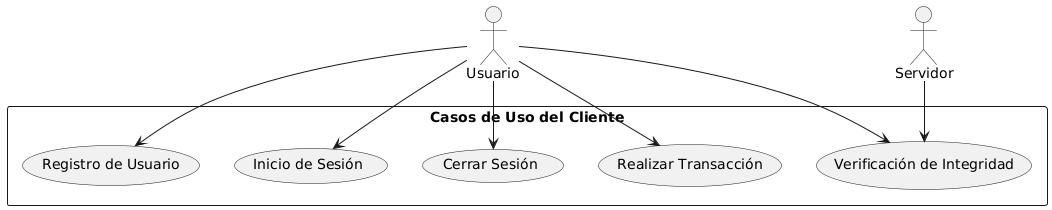

The diagram above was rendered by PlantUML. Its source (embedded in the PNG):
@startuml
actor Usuario
actor Servidor

rectangle "Casos de Uso del Cliente" {
    usecase "Registro de Usuario" as Registro
    usecase "Inicio de Sesión" as Login
    usecase "Cerrar Sesión" as Logout
    usecase "Realizar Transacción" as Transaccion
    usecase "Verificación de Integridad" as Verificacion
}

Usuario --> Registro
Usuario --> Login
Usuario --> Logout
Usuario --> Transaccion
Usuario --> Verificacion
Servidor --> Verificacion
@enduml